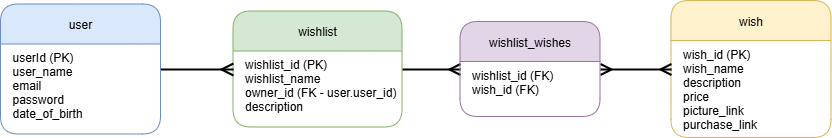

The diagram above was exported from draw.io. Its source (the exported page's mxGraphModel, read from the mxfile embedded in the PNG):
<mxGraphModel dx="695" dy="351" grid="0" gridSize="10" guides="1" tooltips="1" connect="1" arrows="1" fold="1" page="1" pageScale="1" pageWidth="1169" pageHeight="827" background="#ffffff" math="0" shadow="0">
  <root>
    <mxCell id="0" />
    <mxCell id="1" parent="0" />
    <mxCell id="2" value="user" style="shape=swimlane;rounded=1;fillColor=#dae8fc;strokeColor=#6c8ebf;" parent="1" vertex="1">
      <mxGeometry x="44.5" y="13" width="160" height="130" as="geometry" />
    </mxCell>
    <mxCell id="3" value="userId (PK)&#10;user_name&#10;email&#10;password&#10;date_of_birth&#10;" style="text;align=left;verticalAlign=top;spacingLeft=10;" parent="2" vertex="1">
      <mxGeometry y="40" width="160" height="20" as="geometry" />
    </mxCell>
    <mxCell id="nulsJWgNNMuyWQ-khVwq-19" style="edgeStyle=orthogonalEdgeStyle;rounded=0;orthogonalLoop=1;jettySize=auto;html=1;entryX=0;entryY=0.5;entryDx=0;entryDy=0;startSize=8;endSize=8;strokeWidth=2;endArrow=ERmany;endFill=0;" edge="1" parent="1" source="4" target="nulsJWgNNMuyWQ-khVwq-17">
      <mxGeometry relative="1" as="geometry" />
    </mxCell>
    <mxCell id="4" value="wishlist" style="shape=swimlane;rounded=1;fillColor=#d5e8d4;strokeColor=#82b366;" parent="1" vertex="1">
      <mxGeometry x="277" y="20" width="169" height="116" as="geometry" />
    </mxCell>
    <mxCell id="5" value="wishlist_id (PK)&#10;wishlist_name&#10;owner_id (FK - user.user_id)&#10;description" style="text;align=left;verticalAlign=top;spacingLeft=10;" parent="4" vertex="1">
      <mxGeometry y="40" width="160" height="20" as="geometry" />
    </mxCell>
    <mxCell id="7" value="wish" style="shape=swimlane;rounded=1;fillColor=#fff2cc;strokeColor=#d6b656;" parent="1" vertex="1">
      <mxGeometry x="715" y="9.5" width="160" height="137" as="geometry" />
    </mxCell>
    <mxCell id="8" value="wish_id (PK)&#10;wish_name&#10;description&#10;price&#10;picture_link&#10;purchase_link" style="text;align=left;verticalAlign=top;spacingLeft=10;" parent="7" vertex="1">
      <mxGeometry y="40" width="160" height="20" as="geometry" />
    </mxCell>
    <mxCell id="10" style="edgeStyle=orthogonalEdgeStyle;rounded=0;orthogonalLoop=1;jettySize=auto;endArrow=ERmany;endFill=0;startSize=9;strokeWidth=2;endSize=9;" parent="1" source="2" target="4" edge="1">
      <mxGeometry relative="1" as="geometry" />
    </mxCell>
    <mxCell id="nulsJWgNNMuyWQ-khVwq-25" style="edgeStyle=orthogonalEdgeStyle;rounded=0;orthogonalLoop=1;jettySize=auto;html=1;exitX=1;exitY=0.5;exitDx=0;exitDy=0;entryX=0;entryY=0.5;entryDx=0;entryDy=0;startSize=8;endSize=8;startArrow=ERmany;startFill=0;endArrow=ERmany;endFill=0;strokeWidth=2;" edge="1" parent="1" source="nulsJWgNNMuyWQ-khVwq-17" target="7">
      <mxGeometry relative="1" as="geometry" />
    </mxCell>
    <mxCell id="nulsJWgNNMuyWQ-khVwq-17" value="wishlist_wishes" style="shape=swimlane;rounded=1;fillColor=#e1d5e7;strokeColor=#9673a6;" vertex="1" parent="1">
      <mxGeometry x="504" y="30.5" width="140" height="95" as="geometry" />
    </mxCell>
    <mxCell id="nulsJWgNNMuyWQ-khVwq-18" value="wishlist_id (FK)&#10;wish_id (FK)" style="text;align=left;verticalAlign=top;spacingLeft=10;" vertex="1" parent="nulsJWgNNMuyWQ-khVwq-17">
      <mxGeometry y="40" width="102" height="20" as="geometry" />
    </mxCell>
  </root>
</mxGraphModel>